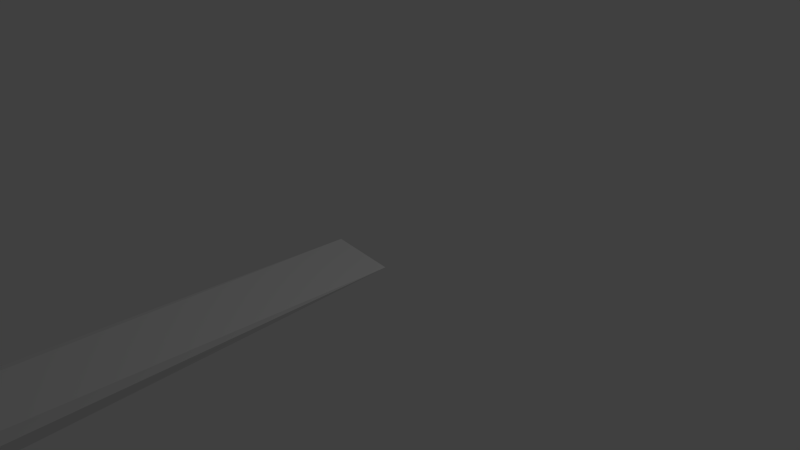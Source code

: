 # Source: flower2.blend  (saved by Blender 2.75.0; exported with 4.5.12 LTS)
import bpy
from mathutils import Matrix  # noqa: F401  (used for matrix-valued properties, if any)

bpy.ops.wm.read_factory_settings(use_empty=True)
scene = bpy.context.scene
scene.name = 'Scene'

# ---- collections
col_collection_1 = bpy.data.collections.new('Collection 1'); scene.collection.children.link(col_collection_1)

# ---- materials (node trees are filled in below, after node groups)
mat_material = bpy.data.materials.new('Material')
mat_material.alpha_threshold = 0.0
mat_material.use_transparent_shadow = False
mat_material.roughness = 0.5
mat_material.line_color = (0.0, 0.0, 0.0, 1.0)

# ---- material node trees

# ---- world
world_world = bpy.data.worlds.new('World'); scene.world = world_world
world_world.color = (0.05088, 0.05088, 0.05088)
world_world.use_sun_shadow = False
world_world.sun_shadow_jitter_overblur = 0.0
world_world.cycles.sampling_method = 'MANUAL'
world_world.cycles.sample_map_resolution = 256

# ---- cameras
cam_camera = bpy.data.cameras.new('Camera')
cam_camera.clip_end = 100.0
cam_camera.lens = 35.0
cam_camera.sensor_width = 32.0
cam_camera.sensor_height = 18.0
cam_camera.ortho_scale = 7.314
cam_camera.dof.focus_distance = 0.0
cam_camera.dof.aperture_fstop = 128.0

# ---- lights
light_lamp = bpy.data.lights.new('Lamp', 'POINT')
light_lamp.transmission_factor = 0.0
light_lamp.cutoff_distance = 30.0
light_lamp.energy = 100.0
light_lamp.shadow_buffer_clip_start = 1.001
light_lamp.shadow_soft_size = 0.1
light_lamp.shadow_maximum_resolution = 0.006
light_lamp.use_absolute_resolution = True
light_lamp.cycles.use_multiple_importance_sampling = False

# ---- meshes
me_flowerpetal2 = bpy.data.meshes.new('FlowerPetal2')
me_flowerpetal2.from_pydata([(0.386, -12.21, 1.551), (0.3299, -13.55, 2.073), (-0.3299, -13.55, 2.073), (0.3299, -13.61, 1.902), (-0.3299, -13.61, 1.902), (-0.3983, -12.29, 1.348), (0.2223, -13.94, 1.995), (0.747, -13.52, 2.129), (0.9253, -12.26, 1.419), (0.7836, -13.59, 1.961), (0.3601, -13.86, 2.117), (1.281, -12.12, 1.766), (1.182, -13.53, 2.109), (0.833, -13.94, 2.101), (-0.6487, -13.52, 2.143), (-0.7772, -12.17, 1.635), (-0.6904, -13.58, 1.976), (-0.2779, -13.82, 2.1), (-1.014, -13.47, 2.257), (-1.332, -12.16, 1.662), (-0.6036, -13.91, 2.09), (0.3019, -6.548, 0.1638), (-0.2753, -6.606, 0.01408), (0.6988, -6.586, 0.06595), (0.8512, -6.468, 0.3608), (-0.5542, -6.524, 0.2251), (-0.7576, -6.546, 0.1706), (0.3146, -0.08619, -0.03595), (-0.578, -0.0608, 0.02928)], [], [(21, 0, 15, 25), (22, 5, 8, 23), (1, 0, 7), (12, 13, 7), (3, 9, 8), (2, 4, 17), (1, 3, 6), (23, 8, 11, 24), (7, 11, 12), (2, 1, 6), (24, 11, 0, 21), (1, 7, 10), (12, 9, 13), (24, 21, 27), (4, 5, 16), (3, 1, 10), (7, 0, 11), (24, 27, 23), (19, 5, 22, 26), (14, 2, 17), (21, 25, 28, 27), (19, 18, 16), (15, 14, 18), (25, 15, 19, 26), (28, 26, 22), (17, 4, 16, 14), (14, 16, 20), (15, 18, 19), (2, 15, 0), (28, 22, 27), (5, 3, 8), (9, 7, 13), (20, 16, 18), (28, 25, 26), (19, 16, 5), (0, 1, 2), (2, 14, 15), (23, 27, 22), (5, 4, 3), (3, 4, 2, 6), (12, 11, 8), (7, 9, 3, 10), (8, 9, 12), (18, 14, 20)])
me_flowerpetal2.materials.append(mat_material)
me_flowerpetal2.use_remesh_preserve_volume = False
me_flowerpetal2.use_remesh_preserve_attributes = False
me_flowerpetal2.use_mirror_vertex_groups = False
me_flowerpetal2.update()

# ---- objects
ob_flowerpetal2 = bpy.data.objects.new('FlowerPetal2', me_flowerpetal2)
ob_lamp = bpy.data.objects.new('Lamp', light_lamp)
ob_camera = bpy.data.objects.new('Camera', cam_camera)

# ---- transforms, parenting, visibility, modifiers, constraints
ob_flowerpetal2.location = (0.0, 0.0, 0.0)
ob_flowerpetal2.lock_rotations_4d = False
ob_flowerpetal2.empty_display_type = 'ARROWS'
ob_flowerpetal2.lineart.crease_threshold = 0.0
ob_lamp.location = (4.076, 1.005, 5.904)
ob_lamp.rotation_euler = (0.6503, 0.05522, 1.866)
ob_lamp.lock_rotations_4d = False
ob_lamp.empty_display_type = 'ARROWS'
ob_lamp.color = (0.0, 0.0, 0.0, 0.0)
ob_lamp.lineart.crease_threshold = 0.0
ob_camera.location = (7.481, -6.508, 5.344)
ob_camera.rotation_euler = (1.109, 0.01082, 0.8149)
ob_camera.lock_rotations_4d = False
ob_camera.empty_display_type = 'ARROWS'
ob_camera.color = (0.0, 0.0, 0.0, 0.0)
ob_camera.display_type = 'WIRE'
ob_camera.lineart.crease_threshold = 0.0

# ---- collection membership
col_collection_1.objects.link(ob_flowerpetal2)
col_collection_1.objects.link(ob_lamp)
col_collection_1.objects.link(ob_camera)

# ---- scene / render settings (as saved in the file)
scene.camera = ob_camera
scene.frame_start = 1; scene.frame_end = 250; scene.frame_set(1)
scene.render.engine = 'BLENDER_EEVEE_NEXT'
scene.render.resolution_percentage = 50
scene.render.dither_intensity = 0.0
scene.cycles.use_denoising = False
scene.cycles.samples = 10
scene.cycles.sampling_pattern = 'TABULATED_SOBOL'
scene.cycles.light_sampling_threshold = 0.0
scene.cycles.use_adaptive_sampling = False
scene.cycles.use_light_tree = False
scene.cycles.blur_glossy = 0.0
scene.cycles.pixel_filter_type = 'GAUSSIAN'
scene.cycles.sample_clamp_indirect = 0.0
scene.view_settings.view_transform = 'Standard'
bpy.context.view_layer.update()
